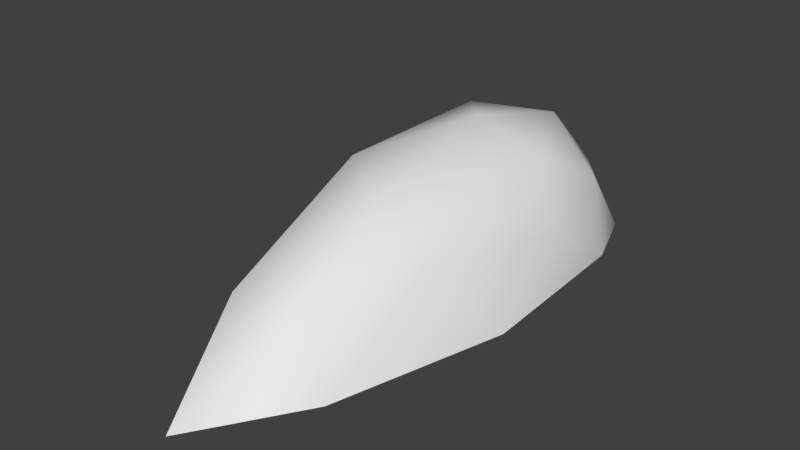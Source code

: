 # Source: rat.blend  (saved by Blender 2.78.0; exported with 4.5.12 LTS)
import bpy
from mathutils import Matrix  # noqa: F401  (used for matrix-valued properties, if any)

bpy.ops.wm.read_factory_settings(use_empty=True)
scene = bpy.context.scene
scene.name = 'Scene'

# ---- collections
col_collection_1 = bpy.data.collections.new('Collection 1'); scene.collection.children.link(col_collection_1)

# ---- materials (node trees are filled in below, after node groups)
mat_rat = bpy.data.materials.new('rat')
mat_rat.alpha_threshold = 0.0
mat_rat.use_transparent_shadow = False
mat_rat.roughness = 0.5

# ---- material node trees

# ---- world
world_world = bpy.data.worlds.new('World'); scene.world = world_world
world_world.color = (0.05088, 0.05088, 0.05088)
world_world.use_sun_shadow = False
world_world.sun_shadow_jitter_overblur = 0.0
world_world.cycles.sampling_method = 'MANUAL'

# ---- meshes
me_rat = bpy.data.meshes.new('rat')
me_rat.from_pydata([(0.4689, -3.354, 0.809), (-0.9379, -2.261, 0.809), (-1.234, 0.917, 0.809), (0.4689, 1.758, 0.809), (1.384, -0.3046, 0.809), (-0.001711, -2.384e-07, 1.775), (1.391, -1.329, 0.02763), (1.295, 0.8683, 0.02763), (-0.001709, -4.762, 0.02763), (0.8114, -3.479, 0.02763), (-1.376, -1.329, 0.02763), (-0.7956, -3.479, 0.02763), (-1.002, 1.692, 0.02763), (-1.343, 0.8683, 0.02763), (0.9991, 1.692, 0.02763), (-0.001711, 1.986, 0.02763), (0.9034, -2.15, 0.9461), (-0.4133, -3.479, 0.8413), (-1.279, -0.469, 0.9461), (-0.4493, 1.692, 0.7917), (1.049, 0.9728, 0.9461), (0.2749, -2.15, 1.514), (0.8934, 0.0, 1.514), (-0.7259, -1.329, 1.514), (-0.7259, 0.8683, 1.514), (0.2749, 1.22, 1.514)], [], [(0, 16, 21), (1, 17, 23), (2, 18, 24), (3, 19, 25), (4, 20, 22), (22, 25, 5), (22, 20, 25), (20, 3, 25), (25, 24, 5), (25, 19, 24), (19, 2, 24), (24, 23, 5), (24, 18, 23), (18, 1, 23), (23, 21, 5), (23, 17, 21), (17, 0, 21), (21, 22, 5), (21, 16, 22), (16, 4, 22), (7, 20, 4), (7, 14, 20), (14, 3, 20), (15, 19, 3), (15, 12, 19), (12, 2, 19), (13, 18, 2), (13, 10, 18), (10, 1, 18), (11, 17, 1), (11, 8, 17), (8, 0, 17), (9, 16, 0), (9, 6, 16), (6, 4, 16), (14, 15, 3), (12, 13, 2), (10, 11, 1), (8, 9, 0), (6, 7, 4)])
me_rat.polygons.foreach_set('use_smooth', [True] * 40)
_uv = me_rat.uv_layers.new(name='UVMap')
_uv.uv.foreach_set('vector', [0.4306, 0.7332, 0.3671, 0.5843, 0.4633, 0.5698, 0.629, 0.6071, 0.5479, 0.7463, 0.573, 0.4853, 0.6513, 0.2448, 0.6617, 0.3986, 0.5686, 0.274, 0.4524, 0.1517, 0.5598, 0.1573, 0.4779, 0.2408, 0.3172, 0.3685, 0.3769, 0.2348, 0.4091, 0.3476, 0.4091, 0.3476, 0.4779, 0.2408, 0.4985, 0.354, 0.4091, 0.3476, 0.3769, 0.2348, 0.4779, 0.2408, 0.3769, 0.2348, 0.4524, 0.1517, 0.4779, 0.2408, 0.4779, 0.2408, 0.5686, 0.274, 0.4985, 0.354, 0.4779, 0.2408, 0.5598, 0.1573, 0.5686, 0.274, 0.5598, 0.1573, 0.6513, 0.2448, 0.5686, 0.274, 0.5686, 0.274, 0.573, 0.4853, 0.4985, 0.354, 0.5686, 0.274, 0.6617, 0.3986, 0.573, 0.4853, 0.6617, 0.3986, 0.629, 0.6071, 0.573, 0.4853, 0.573, 0.4853, 0.4633, 0.5698, 0.4985, 0.354, 0.573, 0.4853, 0.5479, 0.7463, 0.4633, 0.5698, 0.5479, 0.7463, 0.4306, 0.7332, 0.4633, 0.5698, 0.4633, 0.5698, 0.4091, 0.3476, 0.4985, 0.354, 0.4633, 0.5698, 0.3671, 0.5843, 0.4091, 0.3476, 0.3671, 0.5843, 0.3172, 0.3685, 0.4091, 0.3476, 0.2513, 0.1918, 0.3769, 0.2348, 0.3172, 0.3685, 0.2513, 0.1918, 0.3391, 0.0749, 0.3769, 0.2348, 0.3391, 0.0749, 0.4524, 0.1517, 0.3769, 0.2348, 0.5115, 0.0298, 0.5598, 0.1573, 0.4524, 0.1517, 0.5115, 0.0298, 0.6776, 0.08952, 0.5598, 0.1573, 0.6776, 0.08952, 0.6513, 0.2448, 0.5598, 0.1573, 0.7544, 0.2131, 0.6617, 0.3986, 0.6513, 0.2448, 0.7544, 0.2131, 0.771, 0.5131, 0.6617, 0.3986, 0.771, 0.5131, 0.629, 0.6071, 0.6617, 0.3986, 0.6604, 0.8005, 0.5479, 0.7463, 0.629, 0.6071, 0.6604, 0.8005, 0.4946, 0.9642, 0.5479, 0.7463, 0.4946, 0.9642, 0.4306, 0.7332, 0.5479, 0.7463, 0.3267, 0.8001, 0.3671, 0.5843, 0.4306, 0.7332, 0.3267, 0.8001, 0.2113, 0.4977, 0.3671, 0.5843, 0.2113, 0.4977, 0.3172, 0.3685, 0.3671, 0.5843, 0.3391, 0.0749, 0.5115, 0.0298, 0.4524, 0.1517, 0.6776, 0.08952, 0.7544, 0.2131, 0.6513, 0.2448, 0.771, 0.5131, 0.6604, 0.8005, 0.629, 0.6071, 0.4946, 0.9642, 0.3267, 0.8001, 0.4306, 0.7332, 0.2113, 0.4977, 0.2513, 0.1918, 0.3172, 0.3685])
me_rat.materials.append(mat_rat)
me_rat.use_remesh_preserve_volume = False
me_rat.use_remesh_preserve_attributes = False
me_rat.use_mirror_vertex_groups = False
me_rat.update()

# ---- objects
ob_rat = bpy.data.objects.new('rat', me_rat)

# ---- transforms, parenting, visibility, modifiers, constraints
ob_rat.location = (0.0, 0.0, 0.0)
ob_rat.lineart.crease_threshold = 0.0

# ---- collection membership
col_collection_1.objects.link(ob_rat)

# ---- scene / render settings (as saved in the file)
scene.frame_start = 1; scene.frame_end = 1000; scene.frame_set(2)
scene.render.engine = 'BLENDER_EEVEE_NEXT'
scene.render.image_settings.color_mode = 'RGB'
scene.render.dither_intensity = 0.0
scene.cycles.use_denoising = False
scene.cycles.samples = 128
scene.cycles.sampling_pattern = 'TABULATED_SOBOL'
scene.cycles.light_sampling_threshold = 0.0
scene.cycles.use_adaptive_sampling = False
scene.cycles.use_light_tree = False
scene.cycles.blur_glossy = 0.0
scene.cycles.sample_clamp_indirect = 0.0
scene.view_settings.view_transform = 'Standard'
bpy.context.view_layer.update()

# ---- added for rendering (the .blend has no active camera and no usable light): camera, sun
cam_auto = bpy.data.cameras.new('AutoCamera')
cam_auto.lens = 50.0
cam_auto.sensor_width = 36.0
cam_auto.clip_end = 1000.0
ob_auto_camera = bpy.data.objects.new('AutoCamera', cam_auto)
scene.collection.objects.link(ob_auto_camera)
ob_auto_camera.location = (6.94642, -9.71431, 6.45235)
ob_auto_camera.rotation_euler = (1.09748, -7.21219e-08, 0.694738)
scene.camera = ob_auto_camera
light_auto_sun = bpy.data.lights.new('AutoSun', 'SUN')
light_auto_sun.energy = 3.0
light_auto_sun.angle = 0.0523599
ob_auto_sun = bpy.data.objects.new('AutoSun', light_auto_sun)
scene.collection.objects.link(ob_auto_sun)
ob_auto_sun.rotation_euler = (0.872665, 0.174533, 0.523599)
bpy.context.view_layer.update()
